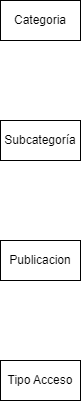

The diagram above was exported from draw.io. Its source (the exported page's mxGraphModel, read from the mxfile embedded in the PNG):
<mxGraphModel dx="839" dy="743" grid="1" gridSize="10" guides="1" tooltips="1" connect="1" arrows="1" fold="1" page="1" pageScale="1" pageWidth="827" pageHeight="1169" math="0" shadow="0">
  <root>
    <mxCell id="0" />
    <mxCell id="1" parent="0" />
    <mxCell id="TuXoHG9P_aCn5aTvi8Pr-1" value="Tipo Acceso" style="rounded=0;whiteSpace=wrap;html=1;" vertex="1" parent="1">
      <mxGeometry x="520" y="600" width="80" height="40" as="geometry" />
    </mxCell>
    <mxCell id="TuXoHG9P_aCn5aTvi8Pr-2" value="Categoria" style="rounded=0;whiteSpace=wrap;html=1;" vertex="1" parent="1">
      <mxGeometry x="520" y="240" width="80" height="40" as="geometry" />
    </mxCell>
    <mxCell id="TuXoHG9P_aCn5aTvi8Pr-3" value="Subcategoría" style="rounded=0;whiteSpace=wrap;html=1;" vertex="1" parent="1">
      <mxGeometry x="520" y="360" width="80" height="40" as="geometry" />
    </mxCell>
    <mxCell id="TuXoHG9P_aCn5aTvi8Pr-4" value="Publicacion" style="rounded=0;whiteSpace=wrap;html=1;" vertex="1" parent="1">
      <mxGeometry x="520" y="480" width="80" height="40" as="geometry" />
    </mxCell>
  </root>
</mxGraphModel>